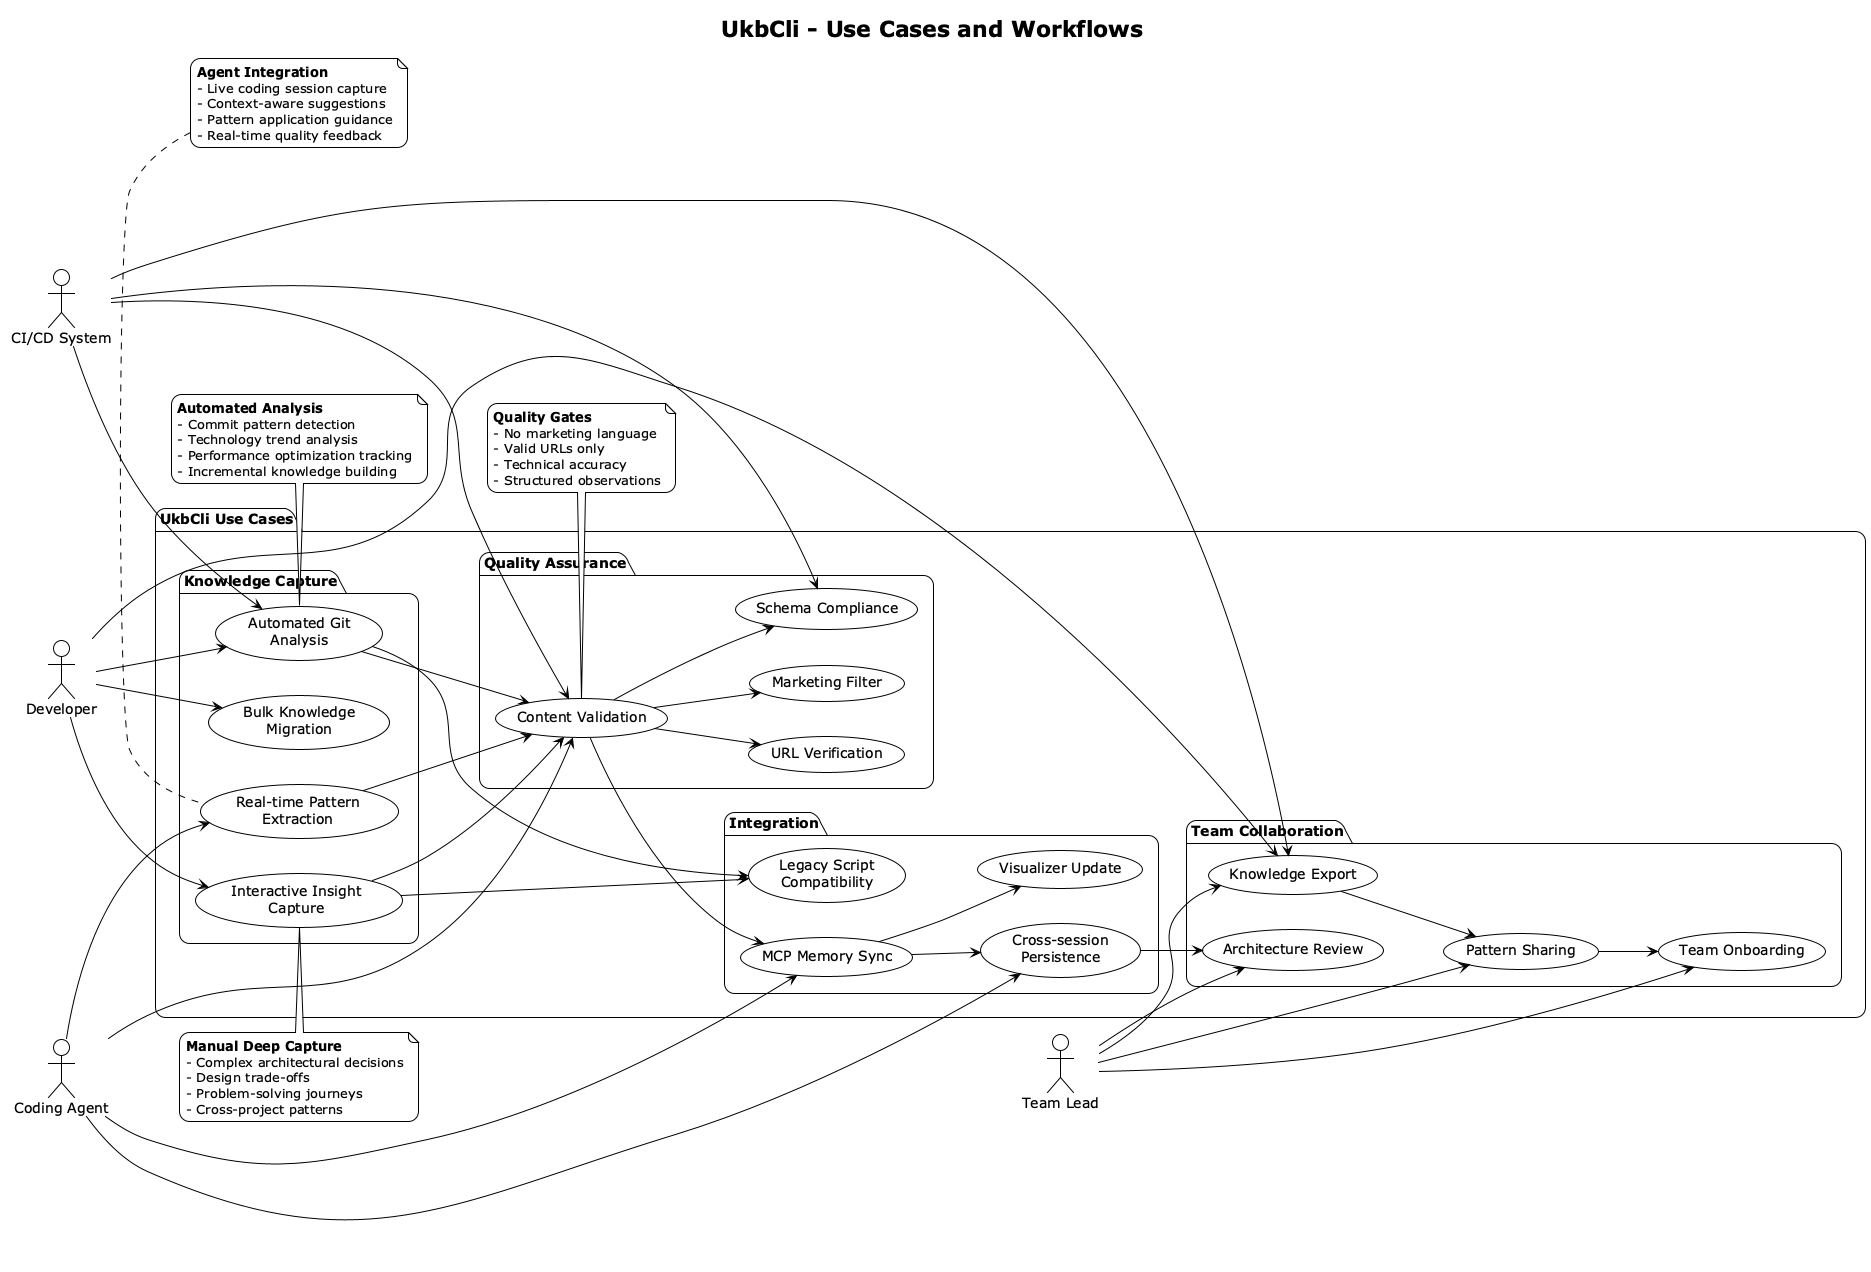

The diagram above was rendered by PlantUML. Its source (embedded in the PNG):
@startuml ukb-cli-use-cases
!theme plain
skinparam backgroundColor white
skinparam roundcorner 20
skinparam shadowing false
title UkbCli - Use Cases and Workflows

left to right direction

actor "Developer" as dev
actor "Coding Agent" as agent
actor "Team Lead" as lead
actor "CI/CD System" as ci

package "UkbCli Use Cases" {
  
  package "Knowledge Capture" {
    usecase "Interactive Insight\nCapture" as interactive
    usecase "Automated Git\nAnalysis" as auto_git
    usecase "Real-time Pattern\nExtraction" as realtime
    usecase "Bulk Knowledge\nMigration" as migration
  }
  
  package "Quality Assurance" {
    usecase "Content Validation" as validation
    usecase "URL Verification" as url_check
    usecase "Marketing Filter" as marketing
    usecase "Schema Compliance" as schema
  }
  
  package "Integration" {
    usecase "MCP Memory Sync" as mcp_sync
    usecase "Visualizer Update" as viz_update
    usecase "Cross-session\nPersistence" as persistence
    usecase "Legacy Script\nCompatibility" as legacy
  }
  
  package "Team Collaboration" {
    usecase "Knowledge Export" as export
    usecase "Pattern Sharing" as sharing
    usecase "Team Onboarding" as onboarding
    usecase "Architecture Review" as review
  }
}

' Developer Use Cases
dev --> interactive
dev --> auto_git
dev --> migration
dev --> export

' Agent Use Cases  
agent --> realtime
agent --> validation
agent --> mcp_sync
agent --> persistence

' Team Lead Use Cases
lead --> sharing
lead --> onboarding
lead --> review
lead --> export

' CI/CD Use Cases
ci --> auto_git
ci --> validation
ci --> export
ci --> schema

' Quality Flow
interactive --> validation
auto_git --> validation
realtime --> validation
validation --> url_check
validation --> marketing
validation --> schema

' Integration Flow
validation --> mcp_sync
mcp_sync --> viz_update
mcp_sync --> persistence
interactive --> legacy
auto_git --> legacy

' Collaboration Flow
export --> sharing
sharing --> onboarding
persistence --> review

note top of interactive
  **Manual Deep Capture**
  - Complex architectural decisions
  - Design trade-offs
  - Problem-solving journeys
  - Cross-project patterns
end note

note top of auto_git
  **Automated Analysis**
  - Commit pattern detection
  - Technology trend analysis
  - Performance optimization tracking
  - Incremental knowledge building
end note

note top of realtime
  **Agent Integration**
  - Live coding session capture
  - Context-aware suggestions
  - Pattern application guidance
  - Real-time quality feedback
end note

note bottom of validation
  **Quality Gates**
  - No marketing language
  - Valid URLs only
  - Technical accuracy
  - Structured observations
end note

@enduml